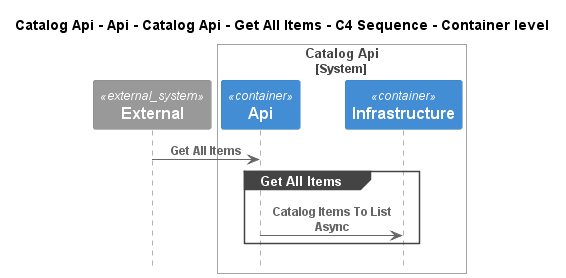

The diagram above was rendered by PlantUML. Its source (embedded in the PNG):
@startuml
!pragma layout smetana
!include ..\..\..\..\..\..\..\..\.c4s\C4_Sequence.puml

title Catalog Api - Api - Catalog Api - Get All Items - C4 Sequence - Container level

System_Ext(C4InterFlow.SoftwareSystems.ExternalSystem, "External", "")

System_Boundary(dotnet.eShop.Architecture.SoftwareSystems.CatalogApi, "Catalog Api")
    Container(dotnet.eShop.Architecture.SoftwareSystems.CatalogApi.Containers.Api, "Api", "", "")
    Container(dotnet.eShop.Architecture.SoftwareSystems.CatalogApi.Containers.Infrastructure, "Infrastructure", "", "")
Boundary_End()

Rel(C4InterFlow.SoftwareSystems.ExternalSystem, dotnet.eShop.Architecture.SoftwareSystems.CatalogApi.Containers.Api, "Get All Items")
group Get All Items
Rel(dotnet.eShop.Architecture.SoftwareSystems.CatalogApi.Containers.Api, dotnet.eShop.Architecture.SoftwareSystems.CatalogApi.Containers.Infrastructure, "Catalog Items To List Async")
end


@enduml